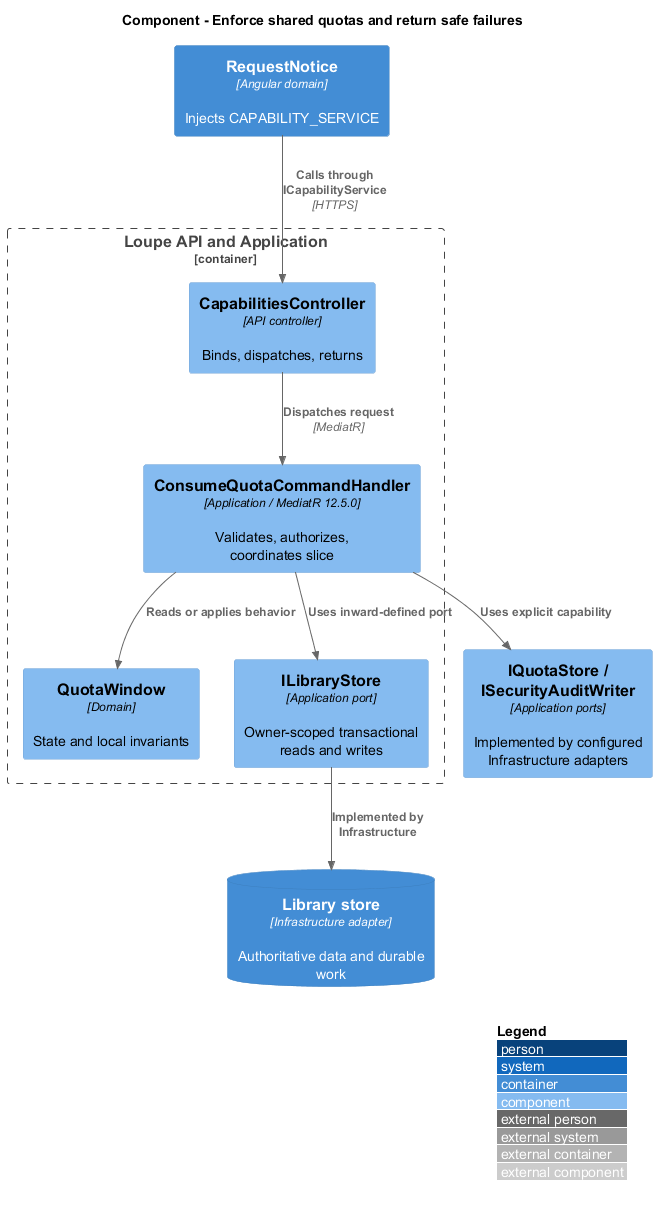

The diagram above was rendered by PlantUML. Its source (embedded in the PNG):
@startuml
!include <C4/C4_Component>
LAYOUT_WITH_LEGEND()
title Component - Enforce shared quotas and return safe failures
Container(spa, "RequestNotice", "Angular domain", "Injects CAPABILITY_SERVICE")
Container_Boundary(api, "Loupe API and Application") {
Component(ctrl, "CapabilitiesController", "API controller", "Binds, dispatches, returns")
Component(handler, "ConsumeQuotaCommandHandler", "Application / MediatR 12.5.0", "Validates, authorizes, coordinates slice")
Component(entity, "QuotaWindow", "Domain", "State and local invariants")
Component(store, "ILibraryStore", "Application port", "Owner-scoped transactional reads and writes")
}
ContainerDb(db, "Library store", "Infrastructure adapter", "Authoritative data and durable work")
Rel(spa, ctrl, "Calls through ICapabilityService", "HTTPS")
Rel(ctrl, handler, "Dispatches request", "MediatR")
Rel(handler, entity, "Reads or applies behavior")
Rel(handler, store, "Uses inward-defined port")
Rel(store, db, "Implemented by Infrastructure")
Component(ports, "IQuotaStore / ISecurityAuditWriter", "Application ports", "Implemented by configured Infrastructure adapters")
Rel(handler, ports, "Uses explicit capability")
@enduml